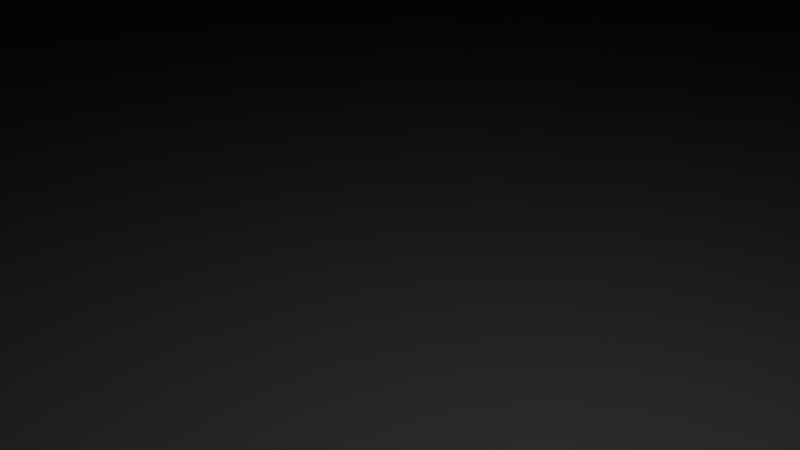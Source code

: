 # Source: ControlPanel.blend  (saved by Blender 2.79.0; exported with 4.5.12 LTS)
import bpy
from mathutils import Matrix  # noqa: F401  (used for matrix-valued properties, if any)

bpy.ops.wm.read_factory_settings(use_empty=True)
scene = bpy.context.scene
scene.name = 'Scene'

# ---- collections
col_collection_1 = bpy.data.collections.new('Collection 1'); scene.collection.children.link(col_collection_1)

# ---- world
world_world = bpy.data.worlds.new('World'); scene.world = world_world
world_world.color = (0.05088, 0.05088, 0.05088)
world_world.use_sun_shadow = False
world_world.sun_shadow_jitter_overblur = 0.0
world_world.cycles.sampling_method = 'MANUAL'

# ---- cameras
cam_camera = bpy.data.cameras.new('Camera')
cam_camera.clip_end = 100.0
cam_camera.lens = 35.0
cam_camera.sensor_width = 32.0
cam_camera.sensor_height = 18.0
cam_camera.ortho_scale = 7.314
cam_camera.dof.focus_distance = 0.0
cam_camera.dof.aperture_fstop = 128.0

# ---- lights
light_lamp = bpy.data.lights.new('Lamp', 'POINT')
light_lamp.transmission_factor = 0.0
light_lamp.cutoff_distance = 30.0
light_lamp.energy = 100.0
light_lamp.shadow_buffer_clip_start = 1.001
light_lamp.shadow_soft_size = 0.1
light_lamp.shadow_maximum_resolution = 0.006
light_lamp.use_absolute_resolution = True

# ---- meshes
me_cube_001 = bpy.data.meshes.new('Cube.001')
me_cube_001.from_pydata([(271.5, -6.34, 135.5), (271.5, 7.728, 135.5), (271.5, -6.34, -135.5), (271.5, 7.728, -135.5), (-271.5, -6.34, 135.5), (-271.5, 7.728, 135.5), (-271.5, -6.34, -135.5), (-271.5, 7.728, -135.5), (-203.6, -6.34, -135.5), (-135.8, -6.34, -135.5), (-67.87, -6.34, -135.5), (0.009458, -6.34, -135.5), (67.89, -6.34, -135.5), (135.8, -6.34, -135.5), (203.7, -6.34, -135.5), (203.7, 7.728, -135.5), (135.8, 7.728, -135.5), (67.89, 7.728, -135.5), (0.009458, 7.728, -135.5), (-67.87, 7.728, -135.5), (-135.8, 7.728, -135.5), (-203.6, 7.728, -135.5), (203.7, -6.34, 135.5), (135.8, -6.34, 135.5), (67.89, -6.34, 135.5), (0.009458, -6.34, 135.5), (-67.87, -6.34, 135.5), (-135.8, -6.34, 135.5), (-203.6, -6.34, 135.5), (-203.6, 7.728, 135.5), (-135.8, 7.728, 135.5), (-67.87, 7.728, 135.5), (0.009458, 7.728, 135.5), (67.89, 7.728, 135.5), (135.8, 7.728, 135.5), (203.7, 7.728, 135.5)], [], [(0, 1, 3, 2), (8, 21, 7, 6), (6, 7, 5, 4), (22, 35, 1, 0), (8, 6, 4, 28), (15, 3, 1, 35), (7, 21, 29, 5), (21, 20, 30, 29), (20, 19, 31, 30), (19, 18, 32, 31), (18, 17, 33, 32), (17, 16, 34, 33), (16, 15, 35, 34), (2, 14, 22, 0), (14, 13, 23, 22), (13, 12, 24, 23), (12, 11, 25, 24), (11, 10, 26, 25), (10, 9, 27, 26), (9, 8, 28, 27), (4, 5, 29, 28), (28, 29, 30, 27), (27, 30, 31, 26), (26, 31, 32, 25), (25, 32, 33, 24), (24, 33, 34, 23), (23, 34, 35, 22), (2, 3, 15, 14), (14, 15, 16, 13), (13, 16, 17, 12), (12, 17, 18, 11), (11, 18, 19, 10), (10, 19, 20, 9), (9, 20, 21, 8)])
me_cube_001.use_remesh_preserve_volume = False
me_cube_001.use_remesh_preserve_attributes = False
me_cube_001.use_mirror_vertex_groups = False
me_cube_001.update()

# ---- objects
ob_empty = bpy.data.objects.new('Empty', None)
ob_cube = bpy.data.objects.new('Cube', me_cube_001)
ob_lamp = bpy.data.objects.new('Lamp', light_lamp)
ob_camera = bpy.data.objects.new('Camera', cam_camera)

# ---- transforms, parenting, visibility, modifiers, constraints
ob_empty.location = (0.0, 4.668, 0.0)
ob_empty.empty_image_offset = (0.0, 0.0)
ob_empty.lineart.crease_threshold = 0.0
ob_cube.location = (0.0, 0.0, 0.0)
ob_cube.rotation_euler = (1.571, 0.0, 0.0)
ob_cube.lineart.crease_threshold = 0.0
_m = ob_cube.modifiers.new('SimpleDeform', 'SIMPLE_DEFORM')
_m.deform_method = 'BEND'
_m.deform_axis = 'Z'
_m.origin = ob_empty
_m.factor = 0.5236
_m.angle = 0.5236
ob_lamp.location = (4.076, 1.005, 5.904)
ob_lamp.rotation_euler = (0.6503, 0.05522, 1.866)
ob_lamp.lock_rotations_4d = False
ob_lamp.empty_display_type = 'ARROWS'
ob_lamp.color = (0.0, 0.0, 0.0, 0.0)
ob_lamp.lineart.crease_threshold = 0.0
ob_camera.location = (7.481, -6.508, 5.344)
ob_camera.rotation_euler = (1.109, 0.0, 0.8149)
ob_camera.lock_rotations_4d = False
ob_camera.empty_display_type = 'ARROWS'
ob_camera.color = (0.0, 0.0, 0.0, 0.0)
ob_camera.display_type = 'WIRE'
ob_camera.lineart.crease_threshold = 0.0

# ---- collection membership
col_collection_1.objects.link(ob_empty)
col_collection_1.objects.link(ob_cube)
col_collection_1.objects.link(ob_lamp)
col_collection_1.objects.link(ob_camera)

# ---- scene / render settings (as saved in the file)
scene.camera = ob_camera
scene.frame_start = 1; scene.frame_end = 250; scene.frame_set(1)
scene.render.engine = 'BLENDER_EEVEE_NEXT'
scene.render.resolution_percentage = 50
scene.render.dither_intensity = 0.0
scene.cycles.use_denoising = False
scene.cycles.samples = 128
scene.cycles.sampling_pattern = 'TABULATED_SOBOL'
scene.cycles.use_adaptive_sampling = False
scene.cycles.use_light_tree = False
scene.cycles.blur_glossy = 0.0
scene.cycles.sample_clamp_indirect = 0.0
scene.view_settings.view_transform = 'Standard'
bpy.context.view_layer.update()
